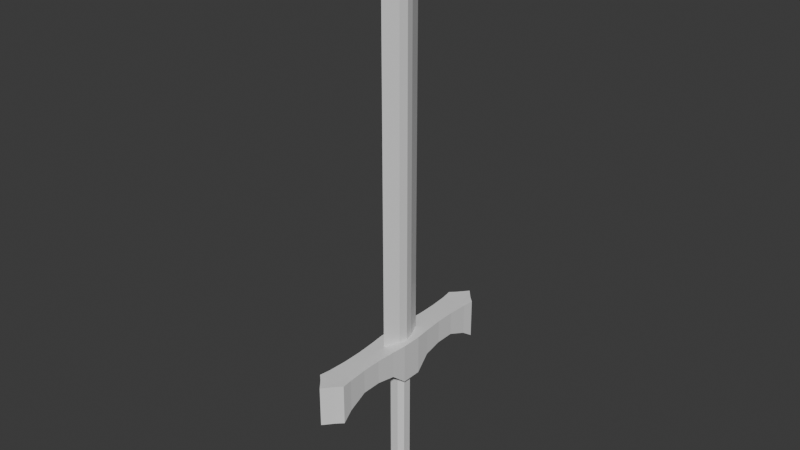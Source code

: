 # Source: 20260321-sword.blend  (saved by Blender 5.0.119; exported with 4.5.12 LTS)
import bpy
from mathutils import Matrix  # noqa: F401  (used for matrix-valued properties, if any)

bpy.ops.wm.read_factory_settings(use_empty=True)
scene = bpy.context.scene
scene.name = 'Scene'

# ---- collections
col_collection = bpy.data.collections.new('Collection'); scene.collection.children.link(col_collection)

# ---- materials (node trees are filled in below, after node groups)
mat_material = bpy.data.materials.new('Material')
mat_material.alpha_threshold = 0.0
mat_material.use_backface_culling_lightprobe_volume = False
mat_material.roughness = 0.5
mat_material.line_color = (0.0, 0.0, 0.0, 1.0)

# ---- material node trees
mat_material.use_nodes = True; mat_material.node_tree.nodes.clear()
_N = mat_material.node_tree.nodes; _L = mat_material.node_tree.links
n0 = _N.new('ShaderNodeOutputMaterial'); n0.name = 'Material Output'; n0.location = (200, 100)
n1 = _N.new('ShaderNodeBsdfPrincipled'); n1.name = 'Principled BSDF'; n1.location = (-200, 100)
_L.new(n1.outputs[0], n0.inputs[0])
n0.is_active_output = True

# ---- world
world_world = bpy.data.worlds.new('World'); scene.world = world_world
world_world.use_nodes = True; world_world.node_tree.nodes.clear()
_N = world_world.node_tree.nodes; _L = world_world.node_tree.links
n0 = _N.new('ShaderNodeOutputWorld'); n0.name = 'World Output'; n0.location = (200, 100)
n1 = _N.new('ShaderNodeBackground'); n1.name = 'Background'; n1.location = (-200, 100)
n1.inputs[0].default_value = (0.05088, 0.05088, 0.05088, 1.0)
_L.new(n1.outputs[0], n0.inputs[0])
n0.is_active_output = True
world_world.color = (0.05088, 0.05088, 0.05088)
world_world.sun_shadow_jitter_overblur = 0.0

# ---- meshes
me_cube = bpy.data.meshes.new('Cube')
me_cube.from_pydata([(0.7731, -1.0, 16.26), (0.7731, -1.0, 59.94), (1.0, -11.94, 11.58), (1.0, -11.94, 16.3), (1.0, -3.193, 16.26), (1.0, -5.387, 16.26), (1.0, -7.58, 16.26), (1.0, -9.774, 16.26), (1.0, -9.774, 12.47), (1.0, -7.58, 13.4), (1.0, -5.387, 13.4), (1.0, -3.193, 13.04), (1.699, -1.225, 11.53), (1.699, -1.225, 16.26), (1.699, -11.27, 11.58), (1.699, -11.27, 16.3), (1.533, -9.961, 16.26), (1.533, -3.006, 13.04), (1.533, -3.006, 16.26), (1.386, -5.324, 16.26), (1.386, -7.643, 16.26), (1.533, -9.961, 12.47), (1.386, -7.643, 13.4), (1.386, -5.324, 13.4), (0.0, -13.12, 11.58), (0.0, -13.12, 16.3), (0.0, -2.783, 16.26), (0.0, -2.783, 16.26), (0.0, -2.783, 57.29), (0.0, -2.783, 59.94), (0.0, -1.0, 62.72), (0.0, -2.783, 60.07), (0.0, 0.0, 64.44), (1.0, 0.0, 59.94), (1.0, 0.0, 16.26), (0.7731, -1.0, 16.26), (0.7731, -1.0, 59.94), (0.5093, -1.048, 11.53), (1.048, -0.5093, 11.53), (1.5, -1.0, 11.53), (1.0, -1.413, 11.82), (1.048, -0.5093, -0.6215), (0.5093, -1.048, -0.6215), (0.6375, -1.691, -1.002), (1.691, -0.6375, -1.002), (0.6375, -1.691, -3.507), (1.691, -0.6375, -3.507), (0.565, -1.477, -3.727), (1.477, -0.565, -3.727), (0.0, -1.691, -1.002), (0.0, -1.0, 16.26), (0.0, -3.193, 13.04), (0.0, -5.387, 13.4), (0.0, -7.58, 13.4), (0.0, -9.774, 12.47), (0.0, -3.193, 16.26), (0.0, -5.387, 16.26), (0.0, -7.58, 16.26), (0.0, -9.774, 16.26), (0.0, -1.048, -0.6215), (0.0, -1.048, 11.53), (0.0, -1.691, -3.507), (0.0, -1.477, -3.727), (-0.7731, -1.0, 16.26), (-0.7731, -1.0, 59.94), (-1.0, -11.94, 11.58), (-1.0, -11.94, 16.3), (-1.0, -3.193, 16.26), (-1.0, -5.387, 16.26), (-1.0, -7.58, 16.26), (-1.0, -9.774, 16.26), (-1.0, -9.774, 12.47), (-1.0, -7.58, 13.4), (-1.0, -5.387, 13.4), (-1.0, -3.193, 13.04), (-1.699, -1.225, 11.53), (-1.699, -1.225, 16.26), (-1.699, -11.27, 11.58), (-1.699, -11.27, 16.3), (-1.533, -9.961, 16.26), (-1.533, -3.006, 13.04), (-1.533, -3.006, 16.26), (-1.386, -5.324, 16.26), (-1.386, -7.643, 16.26), (-1.533, -9.961, 12.47), (-1.386, -7.643, 13.4), (-1.386, -5.324, 13.4), (-1.0, 0.0, 59.94), (-1.0, 0.0, 16.26), (-0.7731, -1.0, 16.26), (-0.7731, -1.0, 59.94), (-0.5093, -1.048, 11.53), (-1.048, -0.5093, 11.53), (-1.5, -1.0, 11.53), (-1.0, -1.413, 11.82), (-1.048, -0.5093, -0.6215), (-0.5093, -1.048, -0.6215), (-0.6375, -1.691, -1.002), (-1.691, -0.6375, -1.002), (-0.6375, -1.691, -3.507), (-1.691, -0.6375, -3.507), (-0.565, -1.477, -3.727), (-1.477, -0.565, -3.727), (1.691, 0.0, -1.002), (1.699, 0.0, 11.53), (1.699, 0.0, 16.26), (1.048, 0.0, -0.6215), (1.048, 0.0, 11.53), (1.691, 0.0, -3.507), (1.477, 0.0, -3.727), (0.0, 0.0, -3.727), (-1.691, 0.0, -1.002), (-1.699, 0.0, 11.53), (-1.699, 0.0, 16.26), (-1.048, 0.0, -0.6215), (-1.048, 0.0, 11.53), (-1.691, 0.0, -3.507), (-1.477, 0.0, -3.727), (0.7731, 1.0, 16.26), (0.7731, 1.0, 59.94), (1.0, 11.94, 11.58), (1.0, 11.94, 16.3), (1.0, 3.193, 16.26), (1.0, 5.387, 16.26), (1.0, 7.58, 16.26), (1.0, 9.774, 16.26), (1.0, 9.774, 12.47), (1.0, 7.58, 13.4), (1.0, 5.387, 13.4), (1.0, 3.193, 13.04), (1.699, 1.225, 11.53), (1.699, 1.225, 16.26), (1.699, 11.27, 11.58), (1.699, 11.27, 16.3), (1.533, 9.961, 16.26), (1.533, 3.006, 13.04), (1.533, 3.006, 16.26), (1.386, 5.324, 16.26), (1.386, 7.643, 16.26), (1.533, 9.961, 12.47), (1.386, 7.643, 13.4), (1.386, 5.324, 13.4), (0.0, 13.12, 11.58), (0.0, 13.12, 16.3), (0.0, 2.783, 16.26), (0.0, 2.783, 16.26), (0.0, 2.783, 57.29), (0.0, 2.783, 59.94), (0.0, 1.0, 62.72), (0.0, 2.783, 60.07), (0.7731, 1.0, 16.26), (0.7731, 1.0, 59.94), (0.5093, 1.048, 11.53), (1.048, 0.5093, 11.53), (1.5, 1.0, 11.53), (1.0, 1.413, 11.82), (1.048, 0.5093, -0.6215), (0.5093, 1.048, -0.6215), (0.6375, 1.691, -1.002), (1.691, 0.6375, -1.002), (0.6375, 1.691, -3.507), (1.691, 0.6375, -3.507), (0.565, 1.477, -3.727), (1.477, 0.565, -3.727), (0.0, 1.691, -1.002), (0.0, 1.0, 16.26), (0.0, 3.193, 13.04), (0.0, 5.387, 13.4), (0.0, 7.58, 13.4), (0.0, 9.774, 12.47), (0.0, 3.193, 16.26), (0.0, 5.387, 16.26), (0.0, 7.58, 16.26), (0.0, 9.774, 16.26), (0.0, 1.048, -0.6215), (0.0, 1.048, 11.53), (0.0, 1.691, -3.507), (0.0, 1.477, -3.727), (-0.7731, 1.0, 16.26), (-0.7731, 1.0, 59.94), (-1.0, 11.94, 11.58), (-1.0, 11.94, 16.3), (-1.0, 3.193, 16.26), (-1.0, 5.387, 16.26), (-1.0, 7.58, 16.26), (-1.0, 9.774, 16.26), (-1.0, 9.774, 12.47), (-1.0, 7.58, 13.4), (-1.0, 5.387, 13.4), (-1.0, 3.193, 13.04), (-1.699, 1.225, 11.53), (-1.699, 1.225, 16.26), (-1.699, 11.27, 11.58), (-1.699, 11.27, 16.3), (-1.533, 9.961, 16.26), (-1.533, 3.006, 13.04), (-1.533, 3.006, 16.26), (-1.386, 5.324, 16.26), (-1.386, 7.643, 16.26), (-1.533, 9.961, 12.47), (-1.386, 7.643, 13.4), (-1.386, 5.324, 13.4), (-0.7731, 1.0, 16.26), (-0.7731, 1.0, 59.94), (-0.5093, 1.048, 11.53), (-1.048, 0.5093, 11.53), (-1.5, 1.0, 11.53), (-1.0, 1.413, 11.82), (-1.048, 0.5093, -0.6215), (-0.5093, 1.048, -0.6215), (-0.6375, 1.691, -1.002), (-1.691, 0.6375, -1.002), (-0.6375, 1.691, -3.507), (-1.691, 0.6375, -3.507), (-0.565, 1.477, -3.727), (-1.477, 0.565, -3.727)], [(36, 35), (90, 89), (151, 150), (203, 202)], [(106, 41, 44, 103), (7, 3, 15, 16), (6, 7, 16, 20), (0, 34, 33, 1), (54, 8, 2, 24), (51, 11, 10, 52), (52, 10, 9, 53), (53, 9, 8, 54), (5, 6, 20, 19), (3, 2, 14, 15), (4, 5, 19, 18), (21, 16, 15, 14), (12, 13, 18, 17), (17, 18, 19, 23), (23, 19, 20, 22), (22, 20, 16, 21), (2, 8, 21, 14), (41, 42, 43, 44), (8, 9, 22, 21), (9, 10, 23, 22), (34, 0, 13, 105), (10, 11, 17, 23), (0, 4, 18, 13), (27, 26, 28, 31, 29), (25, 24, 2, 3), (0, 1, 28, 26), (1, 30, 31, 28), (33, 32, 30, 1), (37, 38, 39, 40), (37, 42, 41, 38), (106, 107, 38, 41), (60, 37, 40, 11, 51), (11, 40, 39, 12, 17), (46, 45, 47, 48), (103, 44, 46, 108), (44, 43, 45, 46), (110, 109, 48, 47, 62), (108, 46, 48, 109), (45, 61, 62, 47), (42, 37, 60, 59), (6, 57, 58, 7), (5, 56, 57, 6), (4, 55, 56, 5), (7, 58, 25, 3), (50, 0, 26, 27), (0, 50, 55, 4), (43, 49, 61, 45), (42, 59, 49, 43), (114, 111, 98, 95), (70, 79, 78, 66), (69, 83, 79, 70), (63, 64, 87, 88), (54, 24, 65, 71), (51, 52, 73, 74), (52, 53, 72, 73), (53, 54, 71, 72), (68, 82, 83, 69), (66, 78, 77, 65), (67, 81, 82, 68), (84, 77, 78, 79), (75, 80, 81, 76), (80, 86, 82, 81), (86, 85, 83, 82), (85, 84, 79, 83), (65, 77, 84, 71), (95, 98, 97, 96), (71, 84, 85, 72), (72, 85, 86, 73), (88, 113, 76, 63), (73, 86, 80, 74), (63, 76, 81, 67), (25, 66, 65, 24), (63, 26, 28, 64), (64, 28, 31, 30), (87, 64, 30, 32), (91, 94, 93, 92), (91, 92, 95, 96), (114, 95, 92, 115), (60, 51, 74, 94, 91), (74, 80, 75, 93, 94), (100, 102, 101, 99), (111, 116, 100, 98), (98, 100, 99, 97), (110, 62, 101, 102, 117), (116, 117, 102, 100), (99, 101, 62, 61), (96, 59, 60, 91), (69, 70, 58, 57), (68, 69, 57, 56), (67, 68, 56, 55), (70, 66, 25, 58), (50, 27, 26, 63), (63, 67, 55, 50), (97, 99, 61, 49), (96, 97, 49, 59), (75, 76, 113, 112), (93, 75, 112, 115, 92), (12, 104, 105, 13), (39, 38, 107, 104, 12), (106, 103, 159, 156), (125, 134, 133, 121), (124, 138, 134, 125), (118, 119, 33, 34), (169, 142, 120, 126), (166, 167, 128, 129), (167, 168, 127, 128), (168, 169, 126, 127), (123, 137, 138, 124), (121, 133, 132, 120), (122, 136, 137, 123), (139, 132, 133, 134), (130, 135, 136, 131), (135, 141, 137, 136), (141, 140, 138, 137), (140, 139, 134, 138), (120, 132, 139, 126), (156, 159, 158, 157), (126, 139, 140, 127), (127, 140, 141, 128), (34, 105, 131, 118), (128, 141, 135, 129), (118, 131, 136, 122), (145, 147, 149, 146, 144), (143, 121, 120, 142), (118, 144, 146, 119), (119, 146, 149, 148), (33, 119, 148, 32), (152, 155, 154, 153), (152, 153, 156, 157), (106, 156, 153, 107), (175, 166, 129, 155, 152), (129, 135, 130, 154, 155), (161, 163, 162, 160), (103, 108, 161, 159), (159, 161, 160, 158), (110, 177, 162, 163, 109), (108, 109, 163, 161), (160, 162, 177, 176), (157, 174, 175, 152), (124, 125, 173, 172), (123, 124, 172, 171), (122, 123, 171, 170), (125, 121, 143, 173), (165, 145, 144, 118), (118, 122, 170, 165), (158, 160, 176, 164), (157, 158, 164, 174), (114, 208, 211, 111), (185, 181, 193, 194), (184, 185, 194, 198), (178, 88, 87, 179), (169, 186, 180, 142), (166, 189, 188, 167), (167, 188, 187, 168), (168, 187, 186, 169), (183, 184, 198, 197), (181, 180, 192, 193), (182, 183, 197, 196), (199, 194, 193, 192), (190, 191, 196, 195), (195, 196, 197, 201), (201, 197, 198, 200), (200, 198, 194, 199), (180, 186, 199, 192), (208, 209, 210, 211), (186, 187, 200, 199), (187, 188, 201, 200), (88, 178, 191, 113), (188, 189, 195, 201), (178, 182, 196, 191), (143, 142, 180, 181), (178, 179, 146, 144), (179, 148, 149, 146), (87, 32, 148, 179), (204, 205, 206, 207), (204, 209, 208, 205), (114, 115, 205, 208), (175, 204, 207, 189, 166), (189, 207, 206, 190, 195), (213, 212, 214, 215), (111, 211, 213, 116), (211, 210, 212, 213), (110, 117, 215, 214, 177), (116, 213, 215, 117), (212, 176, 177, 214), (209, 204, 175, 174), (184, 172, 173, 185), (183, 171, 172, 184), (182, 170, 171, 183), (185, 173, 143, 181), (165, 178, 144, 145), (178, 165, 170, 182), (210, 164, 176, 212), (209, 174, 164, 210), (190, 112, 113, 191), (206, 205, 115, 112, 190), (130, 131, 105, 104), (154, 130, 104, 107, 153)])
_uv = me_cube.uv_layers.new(name='UVMap')
_uv.uv.foreach_set('vector', [0.375, 0.6284, 0.375, 0.6875, 0.375, 0.6875, 0.375, 0.6496, 0.625, 0.75, 0.625, 0.75, 0.625, 0.75, 0.625, 0.75, 0.625, 0.75, 0.625, 0.75, 0.625, 0.75, 0.625, 0.75, 0.625, 0.75, 0.625, 0.625, 0.625, 0.625, 0.625, 0.75, 0.625, 0.875, 0.625, 0.75, 0.625, 0.75, 0.625, 0.875, 0.625, 0.875, 0.625, 0.75, 0.625, 0.75, 0.625, 0.875, 0.625, 0.875, 0.625, 0.75, 0.625, 0.75, 0.625, 0.875, 0.625, 0.875, 0.625, 0.75, 0.625, 0.75, 0.625, 0.875, 0.625, 0.75, 0.625, 0.75, 0.625, 0.75, 0.625, 0.75, 0.625, 0.75, 0.625, 0.75, 0.625, 0.75, 0.625, 0.75, 0.625, 0.75, 0.625, 0.75, 0.625, 0.75, 0.625, 0.75, 0.625, 0.75, 0.625, 0.75, 0.625, 0.75, 0.625, 0.75, 0.625, 0.75, 0.625, 0.75, 0.625, 0.75, 0.625, 0.75, 0.625, 0.75, 0.625, 0.75, 0.625, 0.75, 0.625, 0.75, 0.625, 0.75, 0.625, 0.75, 0.625, 0.75, 0.625, 0.75, 0.625, 0.75, 0.625, 0.75, 0.625, 0.75, 0.625, 0.75, 0.625, 0.75, 0.625, 0.75, 0.625, 0.75, 0.625, 0.75, 0.375, 0.6875, 0.3542, 0.7917, 0.3542, 0.7917, 0.375, 0.6875, 0.625, 0.75, 0.625, 0.75, 0.625, 0.75, 0.625, 0.75, 0.625, 0.75, 0.625, 0.75, 0.625, 0.75, 0.625, 0.75, 0.625, 0.625, 0.625, 0.75, 0.625, 0.75, 0.625, 0.625, 0.625, 0.75, 0.625, 0.75, 0.625, 0.75, 0.625, 0.75, 0.625, 0.75, 0.625, 0.75, 0.625, 0.75, 0.625, 0.75, 0.625, 1.0, 0.625, 0.75, 0.625, 0.75, 0.625, 0.875, 0.625, 1.0, 0.625, 0.875, 0.625, 0.875, 0.625, 0.75, 0.625, 0.75, 0.625, 0.75, 0.625, 0.75, 0.625, 0.75, 0.625, 0.75, 0.625, 0.75, 0.75, 0.75, 0.75, 0.75, 0.625, 0.75, 0.625, 0.625, 0.75, 0.625, 0.75, 0.75, 0.625, 0.75, 0.625, 0.8125, 0.625, 0.7031, 0.625, 0.75, 0.625, 0.75, 0.625, 0.8125, 0.3542, 0.7917, 0.375, 0.6875, 0.625, 0.7031, 0.375, 0.6284, 0.625, 0.6391, 0.625, 0.7031, 0.375, 0.6875, 0.625, 0.8716, 0.625, 0.8125, 0.625, 0.75, 0.625, 0.75, 0.625, 0.875, 0.625, 0.75, 0.625, 0.75, 0.625, 0.75, 0.625, 0.75, 0.625, 0.75, 0.375, 0.6875, 0.3542, 0.7917, 0.3542, 0.7917, 0.375, 0.6875, 0.375, 0.6496, 0.375, 0.6875, 0.375, 0.6875, 0.375, 0.6496, 0.375, 0.6875, 0.3542, 0.7917, 0.3542, 0.7917, 0.375, 0.6875, 0.2593, 0.6343, 0.375, 0.6487, 0.375, 0.6875, 0.3542, 0.7917, 0.3068, 0.7831, 0.375, 0.6496, 0.375, 0.6875, 0.375, 0.6875, 0.375, 0.6487, 0.3542, 0.7917, 0.3584, 0.8337, 0.3585, 0.8348, 0.3542, 0.7917, 0.3542, 0.7917, 0.625, 0.8125, 0.625, 0.8716, 0.3607, 0.8574, 0.625, 0.75, 0.625, 0.875, 0.625, 0.875, 0.625, 0.75, 0.625, 0.75, 0.625, 0.875, 0.625, 0.875, 0.625, 0.75, 0.625, 0.75, 0.625, 0.875, 0.625, 0.875, 0.625, 0.75, 0.625, 0.75, 0.625, 0.875, 0.625, 0.875, 0.625, 0.75, 0.625, 0.859, 0.625, 0.75, 0.625, 0.75, 0.625, 1.0, 0.625, 0.75, 0.625, 0.859, 0.625, 0.875, 0.625, 0.75, 0.3542, 0.7917, 0.3584, 0.8337, 0.3584, 0.8337, 0.3542, 0.7917, 0.3542, 0.7917, 0.3607, 0.8574, 0.3584, 0.8337, 0.3542, 0.7917, 0.375, 0.6284, 0.375, 0.6496, 0.375, 0.6875, 0.375, 0.6875, 0.625, 0.75, 0.625, 0.75, 0.625, 0.75, 0.625, 0.75, 0.625, 0.75, 0.625, 0.75, 0.625, 0.75, 0.625, 0.75, 0.625, 0.75, 0.625, 0.75, 0.625, 0.625, 0.625, 0.625, 0.625, 0.875, 0.625, 0.875, 0.625, 0.75, 0.625, 0.75, 0.625, 0.875, 0.625, 0.875, 0.625, 0.75, 0.625, 0.75, 0.625, 0.875, 0.625, 0.875, 0.625, 0.75, 0.625, 0.75, 0.625, 0.875, 0.625, 0.875, 0.625, 0.75, 0.625, 0.75, 0.625, 0.75, 0.625, 0.75, 0.625, 0.75, 0.625, 0.75, 0.625, 0.75, 0.625, 0.75, 0.625, 0.75, 0.625, 0.75, 0.625, 0.75, 0.625, 0.75, 0.625, 0.75, 0.625, 0.75, 0.625, 0.75, 0.625, 0.75, 0.625, 0.75, 0.625, 0.75, 0.625, 0.75, 0.625, 0.75, 0.625, 0.75, 0.625, 0.75, 0.625, 0.75, 0.625, 0.75, 0.625, 0.75, 0.625, 0.75, 0.625, 0.75, 0.625, 0.75, 0.625, 0.75, 0.625, 0.75, 0.625, 0.75, 0.625, 0.75, 0.625, 0.75, 0.625, 0.75, 0.625, 0.75, 0.625, 0.75, 0.625, 0.75, 0.625, 0.75, 0.375, 0.6875, 0.375, 0.6875, 0.3542, 0.7917, 0.3542, 0.7917, 0.625, 0.75, 0.625, 0.75, 0.625, 0.75, 0.625, 0.75, 0.625, 0.75, 0.625, 0.75, 0.625, 0.75, 0.625, 0.75, 0.625, 0.625, 0.625, 0.625, 0.625, 0.75, 0.625, 0.75, 0.625, 0.75, 0.625, 0.75, 0.625, 0.75, 0.625, 0.75, 0.625, 0.75, 0.625, 0.75, 0.625, 0.75, 0.625, 0.75, 0.625, 0.875, 0.625, 0.75, 0.625, 0.75, 0.625, 0.875, 0.625, 0.75, 0.625, 0.75, 0.625, 0.75, 0.625, 0.75, 0.625, 0.75, 0.625, 0.75, 0.75, 0.75, 0.75, 0.75, 0.625, 0.625, 0.625, 0.75, 0.75, 0.75, 0.75, 0.625, 0.625, 0.8125, 0.625, 0.75, 0.625, 0.75, 0.625, 0.7031, 0.625, 0.8125, 0.625, 0.7031, 0.375, 0.6875, 0.3542, 0.7917, 0.375, 0.6284, 0.375, 0.6875, 0.625, 0.7031, 0.625, 0.6391, 0.625, 0.8716, 0.625, 0.875, 0.625, 0.75, 0.625, 0.75, 0.625, 0.8125, 0.625, 0.75, 0.625, 0.75, 0.625, 0.75, 0.625, 0.75, 0.625, 0.75, 0.375, 0.6875, 0.375, 0.6875, 0.3542, 0.7917, 0.3542, 0.7917, 0.375, 0.6496, 0.375, 0.6496, 0.375, 0.6875, 0.375, 0.6875, 0.375, 0.6875, 0.375, 0.6875, 0.3542, 0.7917, 0.3542, 0.7917, 0.2593, 0.6343, 0.3068, 0.7831, 0.3542, 0.7917, 0.375, 0.6875, 0.375, 0.6487, 0.375, 0.6496, 0.375, 0.6487, 0.375, 0.6875, 0.375, 0.6875, 0.3542, 0.7917, 0.3542, 0.7917, 0.3585, 0.8348, 0.3584, 0.8337, 0.3542, 0.7917, 0.3607, 0.8574, 0.625, 0.8716, 0.625, 0.8125, 0.625, 0.75, 0.625, 0.75, 0.625, 0.875, 0.625, 0.875, 0.625, 0.75, 0.625, 0.75, 0.625, 0.875, 0.625, 0.875, 0.625, 0.75, 0.625, 0.75, 0.625, 0.875, 0.625, 0.875, 0.625, 0.75, 0.625, 0.75, 0.625, 0.875, 0.625, 0.875, 0.625, 0.859, 0.625, 1.0, 0.625, 0.75, 0.625, 0.75, 0.625, 0.75, 0.625, 0.75, 0.625, 0.875, 0.625, 0.859, 0.3542, 0.7917, 0.3542, 0.7917, 0.3584, 0.8337, 0.3584, 0.8337, 0.3542, 0.7917, 0.3542, 0.7917, 0.3584, 0.8337, 0.3607, 0.8574, 0.625, 0.75, 0.625, 0.75, 0.625, 0.625, 0.625, 0.625, 0.625, 0.75, 0.625, 0.75, 0.625, 0.625, 0.625, 0.6391, 0.625, 0.7031, 0.625, 0.75, 0.625, 0.625, 0.625, 0.625, 0.625, 0.75, 0.625, 0.75, 0.625, 0.7031, 0.625, 0.6391, 0.625, 0.625, 0.625, 0.75, 0.375, 0.6284, 0.375, 0.6496, 0.375, 0.6875, 0.375, 0.6875, 0.625, 0.75, 0.625, 0.75, 0.625, 0.75, 0.625, 0.75, 0.625, 0.75, 0.625, 0.75, 0.625, 0.75, 0.625, 0.75, 0.625, 0.75, 0.625, 0.75, 0.625, 0.625, 0.625, 0.625, 0.625, 0.875, 0.625, 0.875, 0.625, 0.75, 0.625, 0.75, 0.625, 0.875, 0.625, 0.875, 0.625, 0.75, 0.625, 0.75, 0.625, 0.875, 0.625, 0.875, 0.625, 0.75, 0.625, 0.75, 0.625, 0.875, 0.625, 0.875, 0.625, 0.75, 0.625, 0.75, 0.625, 0.75, 0.625, 0.75, 0.625, 0.75, 0.625, 0.75, 0.625, 0.75, 0.625, 0.75, 0.625, 0.75, 0.625, 0.75, 0.625, 0.75, 0.625, 0.75, 0.625, 0.75, 0.625, 0.75, 0.625, 0.75, 0.625, 0.75, 0.625, 0.75, 0.625, 0.75, 0.625, 0.75, 0.625, 0.75, 0.625, 0.75, 0.625, 0.75, 0.625, 0.75, 0.625, 0.75, 0.625, 0.75, 0.625, 0.75, 0.625, 0.75, 0.625, 0.75, 0.625, 0.75, 0.625, 0.75, 0.625, 0.75, 0.625, 0.75, 0.625, 0.75, 0.625, 0.75, 0.625, 0.75, 0.625, 0.75, 0.625, 0.75, 0.625, 0.75, 0.375, 0.6875, 0.375, 0.6875, 0.3542, 0.7917, 0.3542, 0.7917, 0.625, 0.75, 0.625, 0.75, 0.625, 0.75, 0.625, 0.75, 0.625, 0.75, 0.625, 0.75, 0.625, 0.75, 0.625, 0.75, 0.625, 0.625, 0.625, 0.625, 0.625, 0.75, 0.625, 0.75, 0.625, 0.75, 0.625, 0.75, 0.625, 0.75, 0.625, 0.75, 0.625, 0.75, 0.625, 0.75, 0.625, 0.75, 0.625, 0.75, 0.625, 1.0, 0.625, 1.0, 0.625, 0.875, 0.625, 0.75, 0.625, 0.75, 0.625, 0.875, 0.625, 0.75, 0.625, 0.75, 0.625, 0.875, 0.625, 0.75, 0.625, 0.75, 0.625, 0.75, 0.625, 0.75, 0.625, 0.75, 0.625, 0.75, 0.75, 0.75, 0.75, 0.75, 0.625, 0.625, 0.625, 0.75, 0.75, 0.75, 0.75, 0.625, 0.625, 0.8125, 0.625, 0.75, 0.625, 0.75, 0.625, 0.7031, 0.625, 0.8125, 0.625, 0.7031, 0.375, 0.6875, 0.3542, 0.7917, 0.375, 0.6284, 0.375, 0.6875, 0.625, 0.7031, 0.625, 0.6391, 0.625, 0.8716, 0.625, 0.875, 0.625, 0.75, 0.625, 0.75, 0.625, 0.8125, 0.625, 0.75, 0.625, 0.75, 0.625, 0.75, 0.625, 0.75, 0.625, 0.75, 0.375, 0.6875, 0.375, 0.6875, 0.3542, 0.7917, 0.3542, 0.7917, 0.375, 0.6496, 0.375, 0.6496, 0.375, 0.6875, 0.375, 0.6875, 0.375, 0.6875, 0.375, 0.6875, 0.3542, 0.7917, 0.3542, 0.7917, 0.2593, 0.6343, 0.3068, 0.7831, 0.3542, 0.7917, 0.375, 0.6875, 0.375, 0.6487, 0.375, 0.6496, 0.375, 0.6487, 0.375, 0.6875, 0.375, 0.6875, 0.3542, 0.7917, 0.3542, 0.7917, 0.3585, 0.8348, 0.3584, 0.8337, 0.3542, 0.7917, 0.3607, 0.8574, 0.625, 0.8716, 0.625, 0.8125, 0.625, 0.75, 0.625, 0.75, 0.625, 0.875, 0.625, 0.875, 0.625, 0.75, 0.625, 0.75, 0.625, 0.875, 0.625, 0.875, 0.625, 0.75, 0.625, 0.75, 0.625, 0.875, 0.625, 0.875, 0.625, 0.75, 0.625, 0.75, 0.625, 0.875, 0.625, 0.875, 0.625, 0.859, 0.625, 1.0, 0.625, 0.75, 0.625, 0.75, 0.625, 0.75, 0.625, 0.75, 0.625, 0.875, 0.625, 0.859, 0.3542, 0.7917, 0.3542, 0.7917, 0.3584, 0.8337, 0.3584, 0.8337, 0.3542, 0.7917, 0.3542, 0.7917, 0.3584, 0.8337, 0.3607, 0.8574, 0.375, 0.6284, 0.375, 0.6875, 0.375, 0.6875, 0.375, 0.6496, 0.625, 0.75, 0.625, 0.75, 0.625, 0.75, 0.625, 0.75, 0.625, 0.75, 0.625, 0.75, 0.625, 0.75, 0.625, 0.75, 0.625, 0.75, 0.625, 0.625, 0.625, 0.625, 0.625, 0.75, 0.625, 0.875, 0.625, 0.75, 0.625, 0.75, 0.625, 0.875, 0.625, 0.875, 0.625, 0.75, 0.625, 0.75, 0.625, 0.875, 0.625, 0.875, 0.625, 0.75, 0.625, 0.75, 0.625, 0.875, 0.625, 0.875, 0.625, 0.75, 0.625, 0.75, 0.625, 0.875, 0.625, 0.75, 0.625, 0.75, 0.625, 0.75, 0.625, 0.75, 0.625, 0.75, 0.625, 0.75, 0.625, 0.75, 0.625, 0.75, 0.625, 0.75, 0.625, 0.75, 0.625, 0.75, 0.625, 0.75, 0.625, 0.75, 0.625, 0.75, 0.625, 0.75, 0.625, 0.75, 0.625, 0.75, 0.625, 0.75, 0.625, 0.75, 0.625, 0.75, 0.625, 0.75, 0.625, 0.75, 0.625, 0.75, 0.625, 0.75, 0.625, 0.75, 0.625, 0.75, 0.625, 0.75, 0.625, 0.75, 0.625, 0.75, 0.625, 0.75, 0.625, 0.75, 0.625, 0.75, 0.625, 0.75, 0.625, 0.75, 0.625, 0.75, 0.625, 0.75, 0.375, 0.6875, 0.3542, 0.7917, 0.3542, 0.7917, 0.375, 0.6875, 0.625, 0.75, 0.625, 0.75, 0.625, 0.75, 0.625, 0.75, 0.625, 0.75, 0.625, 0.75, 0.625, 0.75, 0.625, 0.75, 0.625, 0.625, 0.625, 0.75, 0.625, 0.75, 0.625, 0.625, 0.625, 0.75, 0.625, 0.75, 0.625, 0.75, 0.625, 0.75, 0.625, 0.75, 0.625, 0.75, 0.625, 0.75, 0.625, 0.75, 0.625, 0.875, 0.625, 0.875, 0.625, 0.75, 0.625, 0.75, 0.625, 0.75, 0.625, 0.75, 0.625, 0.75, 0.625, 0.75, 0.625, 0.75, 0.75, 0.75, 0.75, 0.75, 0.625, 0.75, 0.625, 0.625, 0.75, 0.625, 0.75, 0.75, 0.625, 0.75, 0.625, 0.8125, 0.625, 0.7031, 0.625, 0.75, 0.625, 0.75, 0.625, 0.8125, 0.3542, 0.7917, 0.375, 0.6875, 0.625, 0.7031, 0.375, 0.6284, 0.625, 0.6391, 0.625, 0.7031, 0.375, 0.6875, 0.625, 0.8716, 0.625, 0.8125, 0.625, 0.75, 0.625, 0.75, 0.625, 0.875, 0.625, 0.75, 0.625, 0.75, 0.625, 0.75, 0.625, 0.75, 0.625, 0.75, 0.375, 0.6875, 0.3542, 0.7917, 0.3542, 0.7917, 0.375, 0.6875, 0.375, 0.6496, 0.375, 0.6875, 0.375, 0.6875, 0.375, 0.6496, 0.375, 0.6875, 0.3542, 0.7917, 0.3542, 0.7917, 0.375, 0.6875, 0.2593, 0.6343, 0.375, 0.6487, 0.375, 0.6875, 0.3542, 0.7917, 0.3068, 0.7831, 0.375, 0.6496, 0.375, 0.6875, 0.375, 0.6875, 0.375, 0.6487, 0.3542, 0.7917, 0.3584, 0.8337, 0.3585, 0.8348, 0.3542, 0.7917, 0.3542, 0.7917, 0.625, 0.8125, 0.625, 0.8716, 0.3607, 0.8574, 0.625, 0.75, 0.625, 0.875, 0.625, 0.875, 0.625, 0.75, 0.625, 0.75, 0.625, 0.875, 0.625, 0.875, 0.625, 0.75, 0.625, 0.75, 0.625, 0.875, 0.625, 0.875, 0.625, 0.75, 0.625, 0.75, 0.625, 0.875, 0.625, 0.875, 0.625, 0.75, 0.625, 0.859, 0.625, 0.75, 0.625, 0.75, 0.625, 1.0, 0.625, 0.75, 0.625, 0.859, 0.625, 0.875, 0.625, 0.75, 0.3542, 0.7917, 0.3584, 0.8337, 0.3584, 0.8337, 0.3542, 0.7917, 0.3542, 0.7917, 0.3607, 0.8574, 0.3584, 0.8337, 0.3542, 0.7917, 0.625, 0.75, 0.625, 0.625, 0.625, 0.625, 0.625, 0.75, 0.625, 0.75, 0.625, 0.7031, 0.625, 0.6391, 0.625, 0.625, 0.625, 0.75, 0.625, 0.75, 0.625, 0.75, 0.625, 0.625, 0.625, 0.625, 0.625, 0.75, 0.625, 0.75, 0.625, 0.625, 0.625, 0.6391, 0.625, 0.7031])
me_cube.materials.append(mat_material)
me_cube.use_mirror_vertex_groups = False
me_cube.update()

# ---- objects
ob_cube = bpy.data.objects.new('Cube', me_cube)

# ---- transforms, parenting, visibility, modifiers, constraints
ob_cube.location = (0.0, 0.0, 0.0)
ob_cube.scale = (0.1334, 0.1334, 0.1334)
ob_cube.lock_rotations_4d = False
ob_cube.empty_display_type = 'ARROWS'
ob_cube.lineart.crease_threshold = 0.0

# ---- collection membership
col_collection.objects.link(ob_cube)

# ---- scene / render settings (as saved in the file)
scene.frame_start = 1; scene.frame_end = 250; scene.frame_set(1)
scene.render.engine = 'BLENDER_EEVEE_NEXT'
scene.render.bake_bias = 0.0
scene.render.bake_samples = 0
scene.cycles.sampling_pattern = 'TABULATED_SOBOL'
scene.eevee.use_volume_custom_range = False
bpy.context.view_layer.update()

# ---- added for rendering (the .blend has no active camera and no usable light): camera, sun
cam_auto = bpy.data.cameras.new('AutoCamera')
cam_auto.lens = 50.0
cam_auto.sensor_width = 36.0
cam_auto.clip_end = 1000.0
ob_auto_camera = bpy.data.objects.new('AutoCamera', cam_auto)
scene.collection.objects.link(ob_auto_camera)
ob_auto_camera.location = (9.02701, -10.8324, 11.2722)
ob_auto_camera.rotation_euler = (1.09748, -7.21219e-08, 0.694738)
scene.camera = ob_auto_camera
light_auto_sun = bpy.data.lights.new('AutoSun', 'SUN')
light_auto_sun.energy = 3.0
light_auto_sun.angle = 0.0523599
ob_auto_sun = bpy.data.objects.new('AutoSun', light_auto_sun)
scene.collection.objects.link(ob_auto_sun)
ob_auto_sun.rotation_euler = (0.872665, 0.174533, 0.523599)
bpy.context.view_layer.update()
